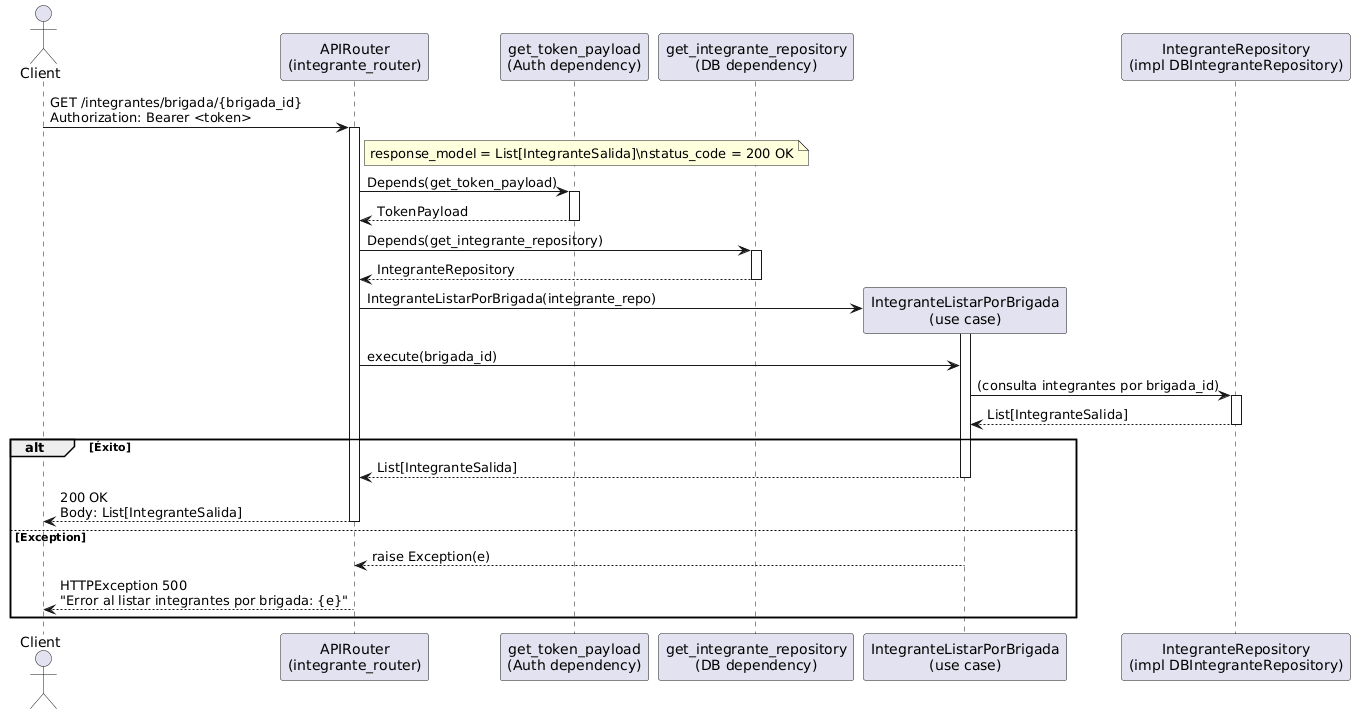

The diagram above was rendered by PlantUML. Its source (embedded in the PNG):
@startuml
actor Client
participant "APIRouter\n(integrante_router)" as Router
participant "get_token_payload\n(Auth dependency)" as GetToken
participant "get_integrante_repository\n(DB dependency)" as GetRepo
participant "IntegranteListarPorBrigada\n(use case)" as UseCase
participant "IntegranteRepository\n(impl DBIntegranteRepository)" as Repo

Client -> Router: GET /integrantes/brigada/{brigada_id}\nAuthorization: Bearer <token>
activate Router
note right of Router
response_model = List[IntegranteSalida]\nstatus_code = 200 OK
end note

Router -> GetToken: Depends(get_token_payload)
activate GetToken
GetToken --> Router: TokenPayload
deactivate GetToken

Router -> GetRepo: Depends(get_integrante_repository)
activate GetRepo
GetRepo --> Router: IntegranteRepository
deactivate GetRepo

create UseCase
Router -> UseCase: IntegranteListarPorBrigada(integrante_repo)
activate UseCase

Router -> UseCase: execute(brigada_id)

UseCase -> Repo: (consulta integrantes por brigada_id)
activate Repo
Repo --> UseCase: List[IntegranteSalida]
deactivate Repo

alt Éxito
UseCase --> Router: List[IntegranteSalida]
deactivate UseCase
Router --> Client: 200 OK\nBody: List[IntegranteSalida]
deactivate Router
else Exception
UseCase --> Router: raise Exception(e)
deactivate UseCase
Router --> Client: HTTPException 500\n"Error al listar integrantes por brigada: {e}"
deactivate Router
end
@enduml